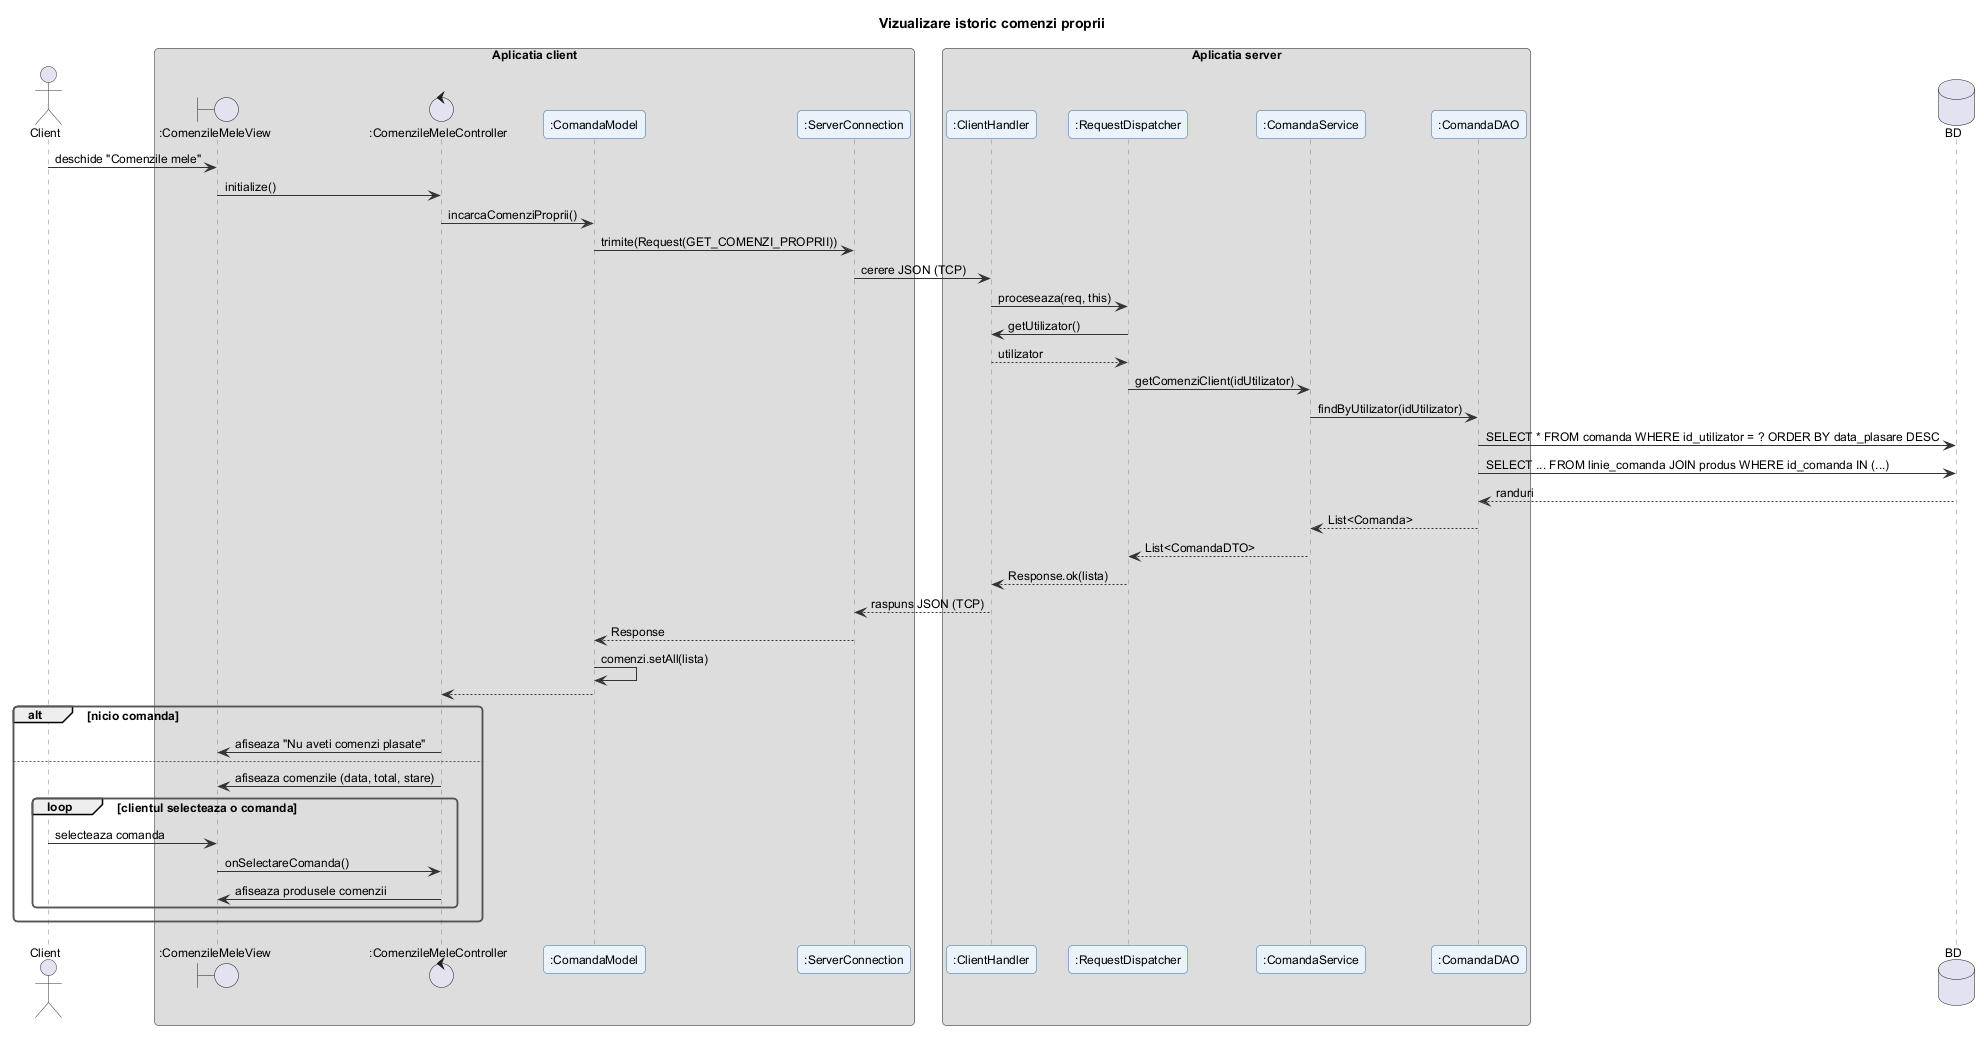

The diagram above was rendered by PlantUML. Its source (embedded in the PNG):
@startuml istoric_comenzi_proprii
!include ../_stil.iuml
title Vizualizare istoric comenzi proprii

actor Client
box "Aplicatia client"
boundary ":ComenzileMeleView" as V
control ":ComenzileMeleController" as C
participant ":ComandaModel" as M
participant ":ServerConnection" as SC
end box
box "Aplicatia server"
participant ":ClientHandler" as CH
participant ":RequestDispatcher" as RD
participant ":ComandaService" as S
participant ":ComandaDAO" as D
end box
database "BD" as DB

Client -> V : deschide "Comenzile mele"
V -> C : initialize()
C -> M : incarcaComenziProprii()
M -> SC : trimite(Request(GET_COMENZI_PROPRII))
SC -> CH : cerere JSON (TCP)
CH -> RD : proceseaza(req, this)
RD -> CH : getUtilizator()
CH --> RD : utilizator
RD -> S : getComenziClient(idUtilizator)
S -> D : findByUtilizator(idUtilizator)
D -> DB : SELECT * FROM comanda WHERE id_utilizator = ? ORDER BY data_plasare DESC
D -> DB : SELECT ... FROM linie_comanda JOIN produs WHERE id_comanda IN (...)
DB --> D : randuri
D --> S : List<Comanda>
S --> RD : List<ComandaDTO>
RD --> CH : Response.ok(lista)
CH --> SC : raspuns JSON (TCP)
SC --> M : Response
M -> M : comenzi.setAll(lista)
M --> C
alt nicio comanda
  C -> V : afiseaza "Nu aveti comenzi plasate"
else
  C -> V : afiseaza comenzile (data, total, stare)
  loop clientul selecteaza o comanda
    Client -> V : selecteaza comanda
    V -> C : onSelectareComanda()
    C -> V : afiseaza produsele comenzii
  end
end
@enduml